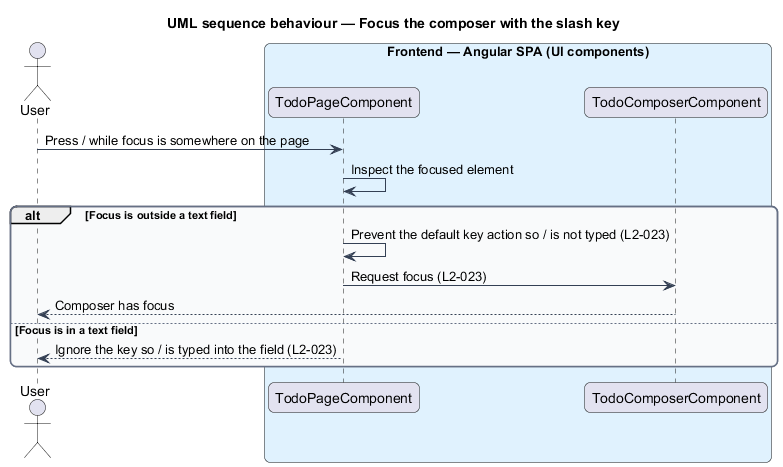

The diagram above was rendered by PlantUML. Its source (embedded in the PNG):
@startuml
title UML sequence behaviour — Focus the composer with the slash key
skinparam backgroundColor #FFFFFF
skinparam shadowing false
skinparam roundcorner 12
skinparam defaultFontName Arial
skinparam ArrowColor #344054
skinparam rectangle {
  BorderColor #344054
  FontColor #101828
}
skinparam package {
  BorderColor #667085
  FontColor #101828
  BackgroundColor #F9FAFB
}
actor "User" as user
box "Frontend — Angular SPA (UI components)" #E0F2FE
  participant "TodoPageComponent" as page
  participant "TodoComposerComponent" as composer
end box
user -> page : Press / while focus is somewhere on the page
page -> page : Inspect the focused element
alt Focus is outside a text field
  page -> page : Prevent the default key action so / is not typed (L2-023)
  page -> composer : Request focus (L2-023)
  composer --> user : Composer has focus
else Focus is in a text field
  page --> user : Ignore the key so / is typed into the field (L2-023)
end
@enduml